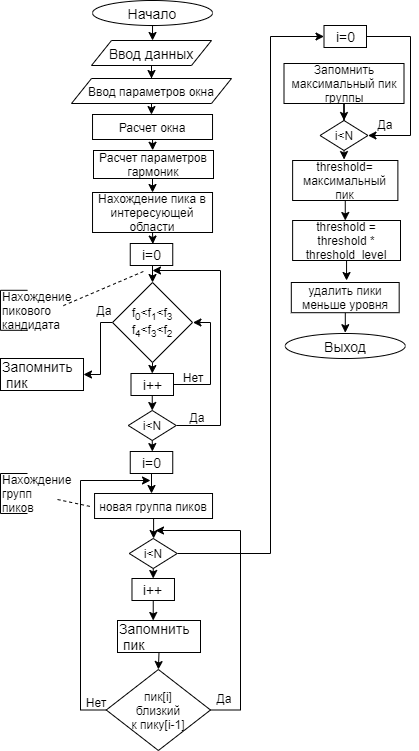

The diagram above was exported from draw.io. Its source (the exported page's mxGraphModel, read from the mxfile embedded in the PNG):
<mxGraphModel dx="1550" dy="787" grid="1" gridSize="10" guides="1" tooltips="1" connect="1" arrows="1" fold="1" page="1" pageScale="1" pageWidth="827" pageHeight="1169" math="0" shadow="0">
  <root>
    <mxCell id="0" />
    <mxCell id="1" parent="0" />
    <mxCell id="Efh1h2fHm3dp4cDvxHgI-1" value="" style="edgeStyle=orthogonalEdgeStyle;rounded=0;orthogonalLoop=1;jettySize=auto;html=1;exitX=0.5;exitY=1;exitDx=0;exitDy=0;" edge="1" parent="1" source="Efh1h2fHm3dp4cDvxHgI-16">
      <mxGeometry relative="1" as="geometry">
        <mxPoint x="192.05941176470586" y="80" as="sourcePoint" />
        <mxPoint x="192.0344827586207" y="100" as="targetPoint" />
      </mxGeometry>
    </mxCell>
    <mxCell id="Efh1h2fHm3dp4cDvxHgI-2" style="edgeStyle=orthogonalEdgeStyle;rounded=0;orthogonalLoop=1;jettySize=auto;html=1;exitX=0.5;exitY=1;exitDx=0;exitDy=0;entryX=0.493;entryY=-0.008;entryDx=0;entryDy=0;entryPerimeter=0;" edge="1" parent="1" source="Efh1h2fHm3dp4cDvxHgI-3" target="Efh1h2fHm3dp4cDvxHgI-5">
      <mxGeometry relative="1" as="geometry" />
    </mxCell>
    <mxCell id="Efh1h2fHm3dp4cDvxHgI-3" value="Расчет окна" style="rounded=0;whiteSpace=wrap;html=1;fontSize=12;glass=0;strokeWidth=1;shadow=0;" vertex="1" parent="1">
      <mxGeometry x="132.03" y="174" width="120" height="25" as="geometry" />
    </mxCell>
    <mxCell id="Efh1h2fHm3dp4cDvxHgI-4" style="edgeStyle=orthogonalEdgeStyle;rounded=0;orthogonalLoop=1;jettySize=auto;html=1;exitX=0.5;exitY=1;exitDx=0;exitDy=0;entryX=0.5;entryY=0;entryDx=0;entryDy=0;" edge="1" parent="1" source="Efh1h2fHm3dp4cDvxHgI-5" target="Efh1h2fHm3dp4cDvxHgI-7">
      <mxGeometry relative="1" as="geometry" />
    </mxCell>
    <mxCell id="Efh1h2fHm3dp4cDvxHgI-5" value="Расчет параметров гармоник" style="rounded=0;whiteSpace=wrap;html=1;fontSize=12;glass=0;strokeWidth=1;shadow=0;" vertex="1" parent="1">
      <mxGeometry x="133" y="210" width="120" height="28" as="geometry" />
    </mxCell>
    <mxCell id="Efh1h2fHm3dp4cDvxHgI-6" style="edgeStyle=orthogonalEdgeStyle;rounded=0;orthogonalLoop=1;jettySize=auto;html=1;exitX=0.5;exitY=1;exitDx=0;exitDy=0;entryX=0.532;entryY=0.025;entryDx=0;entryDy=0;entryPerimeter=0;" edge="1" parent="1" source="Efh1h2fHm3dp4cDvxHgI-7" target="Efh1h2fHm3dp4cDvxHgI-9">
      <mxGeometry relative="1" as="geometry" />
    </mxCell>
    <mxCell id="Efh1h2fHm3dp4cDvxHgI-7" value="Нахождение пика в интересующей области" style="rounded=0;whiteSpace=wrap;html=1;fontSize=12;glass=0;strokeWidth=1;shadow=0;" vertex="1" parent="1">
      <mxGeometry x="132.03" y="252" width="120" height="40" as="geometry" />
    </mxCell>
    <mxCell id="Efh1h2fHm3dp4cDvxHgI-8" style="edgeStyle=orthogonalEdgeStyle;rounded=0;orthogonalLoop=1;jettySize=auto;html=1;exitX=0.5;exitY=1;exitDx=0;exitDy=0;entryX=0.5;entryY=0;entryDx=0;entryDy=0;" edge="1" parent="1" source="Efh1h2fHm3dp4cDvxHgI-9" target="Efh1h2fHm3dp4cDvxHgI-12">
      <mxGeometry relative="1" as="geometry" />
    </mxCell>
    <mxCell id="Efh1h2fHm3dp4cDvxHgI-9" value="&lt;font style=&quot;font-size: 14px&quot;&gt;i=0&lt;/font&gt;" style="rounded=0;whiteSpace=wrap;html=1;fontSize=12;glass=0;strokeWidth=1;shadow=0;" vertex="1" parent="1">
      <mxGeometry x="169.75" y="303" width="42.5" height="22" as="geometry" />
    </mxCell>
    <mxCell id="Efh1h2fHm3dp4cDvxHgI-10" style="edgeStyle=orthogonalEdgeStyle;rounded=0;orthogonalLoop=1;jettySize=auto;html=1;exitX=0;exitY=0.5;exitDx=0;exitDy=0;entryX=1;entryY=0.5;entryDx=0;entryDy=0;" edge="1" parent="1" source="Efh1h2fHm3dp4cDvxHgI-12" target="Efh1h2fHm3dp4cDvxHgI-13">
      <mxGeometry relative="1" as="geometry">
        <Array as="points">
          <mxPoint x="140" y="382" />
          <mxPoint x="140" y="434" />
        </Array>
      </mxGeometry>
    </mxCell>
    <mxCell id="Efh1h2fHm3dp4cDvxHgI-11" style="edgeStyle=orthogonalEdgeStyle;rounded=0;orthogonalLoop=1;jettySize=auto;html=1;exitX=0.5;exitY=1;exitDx=0;exitDy=0;entryX=0.5;entryY=0;entryDx=0;entryDy=0;" edge="1" parent="1" source="Efh1h2fHm3dp4cDvxHgI-12" target="Efh1h2fHm3dp4cDvxHgI-24">
      <mxGeometry relative="1" as="geometry" />
    </mxCell>
    <mxCell id="Efh1h2fHm3dp4cDvxHgI-12" value="&lt;font&gt;&lt;font&gt;&lt;font&gt;&lt;font&gt;&lt;font&gt;&lt;font&gt;f&lt;sub&gt;0&lt;/sub&gt;&amp;lt;f&lt;sub&gt;1&lt;/sub&gt;&amp;lt;f&lt;sub&gt;3&lt;br&gt;&lt;/sub&gt;f&lt;sub&gt;4&lt;/sub&gt;&amp;lt;f&lt;sub&gt;3&lt;/sub&gt;&amp;lt;f&lt;sub&gt;2&lt;/sub&gt;&lt;sub&gt;&lt;br&gt;&lt;/sub&gt;&lt;/font&gt;&lt;/font&gt;&lt;/font&gt;&lt;/font&gt;&lt;/font&gt;&lt;/font&gt;" style="rhombus;whiteSpace=wrap;html=1;" vertex="1" parent="1">
      <mxGeometry x="152.03" y="342" width="80" height="80" as="geometry" />
    </mxCell>
    <mxCell id="Efh1h2fHm3dp4cDvxHgI-13" value="&lt;span style=&quot;font-size: 14px&quot;&gt;Запомнить&lt;br&gt;&amp;nbsp;пик&lt;/span&gt;" style="rounded=0;whiteSpace=wrap;html=1;fontSize=12;glass=0;strokeWidth=1;shadow=0;align=left;" vertex="1" parent="1">
      <mxGeometry x="40" y="418" width="83" height="32" as="geometry" />
    </mxCell>
    <mxCell id="Efh1h2fHm3dp4cDvxHgI-14" value="Да" style="text;html=1;strokeColor=none;fillColor=none;align=center;verticalAlign=middle;whiteSpace=wrap;rounded=0;" vertex="1" parent="1">
      <mxGeometry x="133" y="360" width="22.03" height="20" as="geometry" />
    </mxCell>
    <mxCell id="Efh1h2fHm3dp4cDvxHgI-15" value="Нет" style="text;html=1;strokeColor=none;fillColor=none;align=center;verticalAlign=middle;whiteSpace=wrap;rounded=0;" vertex="1" parent="1">
      <mxGeometry x="221.97" y="431" width="22.03" height="12" as="geometry" />
    </mxCell>
    <mxCell id="Efh1h2fHm3dp4cDvxHgI-16" value="&lt;span style=&quot;font-size: 14px&quot;&gt;Начало&lt;/span&gt;" style="ellipse;whiteSpace=wrap;html=1;" vertex="1" parent="1">
      <mxGeometry x="132.03" y="60" width="120" height="25" as="geometry" />
    </mxCell>
    <mxCell id="Efh1h2fHm3dp4cDvxHgI-17" value="&lt;span style=&quot;font-size: 14px&quot;&gt;Выход&lt;/span&gt;" style="ellipse;whiteSpace=wrap;html=1;" vertex="1" parent="1">
      <mxGeometry x="324.75" y="393" width="120" height="25" as="geometry" />
    </mxCell>
    <mxCell id="Efh1h2fHm3dp4cDvxHgI-18" style="edgeStyle=orthogonalEdgeStyle;rounded=0;orthogonalLoop=1;jettySize=auto;html=1;entryX=0.5;entryY=0;entryDx=0;entryDy=0;" edge="1" parent="1" source="Efh1h2fHm3dp4cDvxHgI-19" target="Efh1h2fHm3dp4cDvxHgI-21">
      <mxGeometry relative="1" as="geometry" />
    </mxCell>
    <mxCell id="Efh1h2fHm3dp4cDvxHgI-19" value="&lt;span style=&quot;font-size: 14px&quot;&gt;Ввод данных&lt;/span&gt;" style="shape=parallelogram;perimeter=parallelogramPerimeter;whiteSpace=wrap;html=1;fixedSize=1;rounded=0;shadow=0;glass=0;sketch=0;strokeWidth=1;" vertex="1" parent="1">
      <mxGeometry x="131" y="100" width="120" height="25" as="geometry" />
    </mxCell>
    <mxCell id="Efh1h2fHm3dp4cDvxHgI-20" style="edgeStyle=orthogonalEdgeStyle;rounded=0;orthogonalLoop=1;jettySize=auto;html=1;exitX=0.5;exitY=1;exitDx=0;exitDy=0;entryX=0.491;entryY=0.003;entryDx=0;entryDy=0;entryPerimeter=0;" edge="1" parent="1" source="Efh1h2fHm3dp4cDvxHgI-21" target="Efh1h2fHm3dp4cDvxHgI-3">
      <mxGeometry relative="1" as="geometry">
        <mxPoint x="191" y="190" as="targetPoint" />
      </mxGeometry>
    </mxCell>
    <mxCell id="Efh1h2fHm3dp4cDvxHgI-21" value="&lt;span&gt;Ввод параметров окна&lt;/span&gt;" style="shape=parallelogram;perimeter=parallelogramPerimeter;whiteSpace=wrap;html=1;fixedSize=1;rounded=0;shadow=0;glass=0;sketch=0;strokeWidth=1;" vertex="1" parent="1">
      <mxGeometry x="111" y="138" width="160" height="25" as="geometry" />
    </mxCell>
    <mxCell id="Efh1h2fHm3dp4cDvxHgI-22" style="edgeStyle=orthogonalEdgeStyle;rounded=0;orthogonalLoop=1;jettySize=auto;html=1;entryX=1.005;entryY=0.5;entryDx=0;entryDy=0;entryPerimeter=0;" edge="1" parent="1" source="Efh1h2fHm3dp4cDvxHgI-24" target="Efh1h2fHm3dp4cDvxHgI-12">
      <mxGeometry relative="1" as="geometry">
        <mxPoint x="192" y="330" as="targetPoint" />
        <Array as="points">
          <mxPoint x="250" y="444" />
          <mxPoint x="250" y="382" />
        </Array>
      </mxGeometry>
    </mxCell>
    <mxCell id="Efh1h2fHm3dp4cDvxHgI-23" style="edgeStyle=orthogonalEdgeStyle;rounded=0;orthogonalLoop=1;jettySize=auto;html=1;exitX=0.5;exitY=1;exitDx=0;exitDy=0;entryX=0.5;entryY=0;entryDx=0;entryDy=0;" edge="1" parent="1" source="Efh1h2fHm3dp4cDvxHgI-24" target="Efh1h2fHm3dp4cDvxHgI-27">
      <mxGeometry relative="1" as="geometry" />
    </mxCell>
    <mxCell id="Efh1h2fHm3dp4cDvxHgI-24" value="&lt;font style=&quot;font-size: 14px&quot;&gt;i++&lt;/font&gt;" style="rounded=0;whiteSpace=wrap;html=1;fontSize=12;glass=0;strokeWidth=1;shadow=0;" vertex="1" parent="1">
      <mxGeometry x="170.5" y="433" width="42.5" height="22" as="geometry" />
    </mxCell>
    <mxCell id="Efh1h2fHm3dp4cDvxHgI-25" style="edgeStyle=orthogonalEdgeStyle;rounded=0;orthogonalLoop=1;jettySize=auto;html=1;exitX=1;exitY=0.5;exitDx=0;exitDy=0;" edge="1" parent="1" source="Efh1h2fHm3dp4cDvxHgI-27">
      <mxGeometry relative="1" as="geometry">
        <mxPoint x="192" y="330.0000000000001" as="targetPoint" />
        <Array as="points">
          <mxPoint x="260" y="485" />
          <mxPoint x="260" y="330" />
        </Array>
      </mxGeometry>
    </mxCell>
    <mxCell id="Efh1h2fHm3dp4cDvxHgI-26" style="edgeStyle=orthogonalEdgeStyle;rounded=0;orthogonalLoop=1;jettySize=auto;html=1;exitX=0.5;exitY=1;exitDx=0;exitDy=0;entryX=0.521;entryY=0.003;entryDx=0;entryDy=0;entryPerimeter=0;" edge="1" parent="1" source="Efh1h2fHm3dp4cDvxHgI-27" target="Efh1h2fHm3dp4cDvxHgI-35">
      <mxGeometry relative="1" as="geometry" />
    </mxCell>
    <mxCell id="Efh1h2fHm3dp4cDvxHgI-27" value="i&amp;lt;N" style="rhombus;whiteSpace=wrap;html=1;rounded=0;shadow=0;glass=0;sketch=0;strokeWidth=1;" vertex="1" parent="1">
      <mxGeometry x="167.77" y="470" width="47.97" height="30" as="geometry" />
    </mxCell>
    <mxCell id="Efh1h2fHm3dp4cDvxHgI-28" value="Да" style="text;html=1;strokeColor=none;fillColor=none;align=center;verticalAlign=middle;whiteSpace=wrap;rounded=0;" vertex="1" parent="1">
      <mxGeometry x="225.97" y="467" width="22.03" height="20" as="geometry" />
    </mxCell>
    <mxCell id="Efh1h2fHm3dp4cDvxHgI-29" value="" style="endArrow=none;html=1;" edge="1" parent="1">
      <mxGeometry width="50" height="50" relative="1" as="geometry">
        <mxPoint x="40" y="349.79999999999984" as="sourcePoint" />
        <mxPoint x="67" y="349.79999999999984" as="targetPoint" />
      </mxGeometry>
    </mxCell>
    <mxCell id="Efh1h2fHm3dp4cDvxHgI-30" value="" style="endArrow=none;html=1;" edge="1" parent="1">
      <mxGeometry width="50" height="50" relative="1" as="geometry">
        <mxPoint x="40" y="389.79999999999995" as="sourcePoint" />
        <mxPoint x="67" y="389.79999999999995" as="targetPoint" />
      </mxGeometry>
    </mxCell>
    <mxCell id="Efh1h2fHm3dp4cDvxHgI-31" value="Нахождение пикового&lt;br&gt;кандидата" style="text;html=1;strokeColor=none;fillColor=none;align=left;verticalAlign=middle;whiteSpace=wrap;rounded=0;shadow=0;glass=0;sketch=0;" vertex="1" parent="1">
      <mxGeometry x="40" y="349.8" width="57" height="40" as="geometry" />
    </mxCell>
    <mxCell id="Efh1h2fHm3dp4cDvxHgI-32" value="" style="endArrow=none;html=1;entryX=0;entryY=0;entryDx=0;entryDy=0;" edge="1" parent="1" target="Efh1h2fHm3dp4cDvxHgI-31">
      <mxGeometry width="50" height="50" relative="1" as="geometry">
        <mxPoint x="40" y="389.79999999999995" as="sourcePoint" />
        <mxPoint x="87" y="329.8" as="targetPoint" />
      </mxGeometry>
    </mxCell>
    <mxCell id="Efh1h2fHm3dp4cDvxHgI-33" value="" style="endArrow=none;dashed=1;html=1;" edge="1" parent="1" source="Efh1h2fHm3dp4cDvxHgI-51">
      <mxGeometry width="50" height="50" relative="1" as="geometry">
        <mxPoint x="90" y="380" as="sourcePoint" />
        <mxPoint x="130" y="566" as="targetPoint" />
      </mxGeometry>
    </mxCell>
    <mxCell id="Efh1h2fHm3dp4cDvxHgI-34" style="edgeStyle=orthogonalEdgeStyle;rounded=0;orthogonalLoop=1;jettySize=auto;html=1;" edge="1" parent="1" source="Efh1h2fHm3dp4cDvxHgI-35">
      <mxGeometry relative="1" as="geometry">
        <mxPoint x="191" y="553" as="targetPoint" />
        <Array as="points">
          <mxPoint x="191" y="553" />
        </Array>
      </mxGeometry>
    </mxCell>
    <mxCell id="Efh1h2fHm3dp4cDvxHgI-35" value="&lt;font style=&quot;font-size: 14px&quot;&gt;i=0&lt;/font&gt;" style="rounded=0;whiteSpace=wrap;html=1;fontSize=12;glass=0;strokeWidth=1;shadow=0;" vertex="1" parent="1">
      <mxGeometry x="169.75" y="511" width="42.5" height="22" as="geometry" />
    </mxCell>
    <mxCell id="Efh1h2fHm3dp4cDvxHgI-36" style="edgeStyle=orthogonalEdgeStyle;rounded=0;orthogonalLoop=1;jettySize=auto;html=1;" edge="1" parent="1" source="Efh1h2fHm3dp4cDvxHgI-37">
      <mxGeometry relative="1" as="geometry">
        <mxPoint x="193" y="598" as="targetPoint" />
      </mxGeometry>
    </mxCell>
    <mxCell id="Efh1h2fHm3dp4cDvxHgI-37" value="новая группа пиков" style="rounded=0;whiteSpace=wrap;html=1;shadow=0;glass=0;sketch=0;strokeWidth=1;align=center;" vertex="1" parent="1">
      <mxGeometry x="134.06" y="553" width="117.97" height="25" as="geometry" />
    </mxCell>
    <mxCell id="Efh1h2fHm3dp4cDvxHgI-38" style="edgeStyle=orthogonalEdgeStyle;rounded=0;orthogonalLoop=1;jettySize=auto;html=1;entryX=0.382;entryY=0;entryDx=0;entryDy=0;entryPerimeter=0;" edge="1" parent="1">
      <mxGeometry relative="1" as="geometry">
        <mxPoint x="192.75" y="660" as="sourcePoint" />
        <mxPoint x="192.70600000000013" y="680" as="targetPoint" />
      </mxGeometry>
    </mxCell>
    <mxCell id="Efh1h2fHm3dp4cDvxHgI-39" value="&lt;font style=&quot;font-size: 14px&quot;&gt;i++&lt;/font&gt;" style="rounded=0;whiteSpace=wrap;html=1;fontSize=12;glass=0;strokeWidth=1;shadow=0;" vertex="1" parent="1">
      <mxGeometry x="171.48" y="638" width="42.5" height="22" as="geometry" />
    </mxCell>
    <mxCell id="Efh1h2fHm3dp4cDvxHgI-40" style="edgeStyle=orthogonalEdgeStyle;rounded=0;orthogonalLoop=1;jettySize=auto;html=1;exitX=0.5;exitY=1;exitDx=0;exitDy=0;entryX=0.5;entryY=0;entryDx=0;entryDy=0;" edge="1" parent="1" source="Efh1h2fHm3dp4cDvxHgI-42" target="Efh1h2fHm3dp4cDvxHgI-39">
      <mxGeometry relative="1" as="geometry" />
    </mxCell>
    <mxCell id="Efh1h2fHm3dp4cDvxHgI-41" style="edgeStyle=orthogonalEdgeStyle;rounded=0;orthogonalLoop=1;jettySize=auto;html=1;exitX=1;exitY=0.5;exitDx=0;exitDy=0;entryX=0;entryY=0.5;entryDx=0;entryDy=0;" edge="1" parent="1" source="Efh1h2fHm3dp4cDvxHgI-42" target="Efh1h2fHm3dp4cDvxHgI-56">
      <mxGeometry relative="1" as="geometry">
        <mxPoint x="310" y="100" as="targetPoint" />
        <Array as="points">
          <mxPoint x="310" y="613" />
          <mxPoint x="310" y="96" />
        </Array>
      </mxGeometry>
    </mxCell>
    <mxCell id="Efh1h2fHm3dp4cDvxHgI-42" value="i&amp;lt;N" style="rhombus;whiteSpace=wrap;html=1;rounded=0;shadow=0;glass=0;sketch=0;strokeWidth=1;" vertex="1" parent="1">
      <mxGeometry x="168.75" y="598" width="47.97" height="30" as="geometry" />
    </mxCell>
    <mxCell id="Efh1h2fHm3dp4cDvxHgI-43" style="edgeStyle=orthogonalEdgeStyle;rounded=0;orthogonalLoop=1;jettySize=auto;html=1;exitX=0.5;exitY=1;exitDx=0;exitDy=0;entryX=0.5;entryY=0;entryDx=0;entryDy=0;" edge="1" parent="1" source="Efh1h2fHm3dp4cDvxHgI-44" target="Efh1h2fHm3dp4cDvxHgI-47">
      <mxGeometry relative="1" as="geometry" />
    </mxCell>
    <mxCell id="Efh1h2fHm3dp4cDvxHgI-44" value="&lt;span style=&quot;font-size: 14px&quot;&gt;Запомнить&lt;br&gt;&amp;nbsp;пик&lt;/span&gt;" style="rounded=0;whiteSpace=wrap;html=1;fontSize=12;glass=0;strokeWidth=1;shadow=0;align=left;" vertex="1" parent="1">
      <mxGeometry x="157" y="680" width="83" height="32" as="geometry" />
    </mxCell>
    <mxCell id="Efh1h2fHm3dp4cDvxHgI-45" style="edgeStyle=orthogonalEdgeStyle;rounded=0;orthogonalLoop=1;jettySize=auto;html=1;exitX=0;exitY=0.5;exitDx=0;exitDy=0;" edge="1" parent="1" source="Efh1h2fHm3dp4cDvxHgI-47">
      <mxGeometry relative="1" as="geometry">
        <mxPoint x="190" y="540" as="targetPoint" />
        <Array as="points">
          <mxPoint x="120" y="770" />
          <mxPoint x="120" y="540" />
        </Array>
      </mxGeometry>
    </mxCell>
    <mxCell id="Efh1h2fHm3dp4cDvxHgI-46" style="edgeStyle=orthogonalEdgeStyle;rounded=0;orthogonalLoop=1;jettySize=auto;html=1;exitX=1;exitY=0.5;exitDx=0;exitDy=0;" edge="1" parent="1" source="Efh1h2fHm3dp4cDvxHgI-47">
      <mxGeometry relative="1" as="geometry">
        <mxPoint x="195" y="590" as="targetPoint" />
        <Array as="points">
          <mxPoint x="280" y="770" />
          <mxPoint x="280" y="590" />
        </Array>
      </mxGeometry>
    </mxCell>
    <mxCell id="Efh1h2fHm3dp4cDvxHgI-47" value="пик[i]&lt;br&gt;близкий&lt;br&gt;к пику[i-1]" style="rhombus;whiteSpace=wrap;html=1;rounded=0;shadow=0;glass=0;sketch=0;strokeWidth=1;align=center;" vertex="1" parent="1">
      <mxGeometry x="145.76" y="729" width="104.24" height="81" as="geometry" />
    </mxCell>
    <mxCell id="Efh1h2fHm3dp4cDvxHgI-48" value="Нет" style="text;html=1;strokeColor=none;fillColor=none;align=center;verticalAlign=middle;whiteSpace=wrap;rounded=0;" vertex="1" parent="1">
      <mxGeometry x="125" y="756" width="22.03" height="12" as="geometry" />
    </mxCell>
    <mxCell id="Efh1h2fHm3dp4cDvxHgI-49" value="" style="endArrow=none;html=1;" edge="1" parent="1">
      <mxGeometry width="50" height="50" relative="1" as="geometry">
        <mxPoint x="40" y="533" as="sourcePoint" />
        <mxPoint x="67" y="533" as="targetPoint" />
      </mxGeometry>
    </mxCell>
    <mxCell id="Efh1h2fHm3dp4cDvxHgI-50" value="" style="endArrow=none;html=1;" edge="1" parent="1">
      <mxGeometry width="50" height="50" relative="1" as="geometry">
        <mxPoint x="40" y="573" as="sourcePoint" />
        <mxPoint x="67" y="573" as="targetPoint" />
      </mxGeometry>
    </mxCell>
    <mxCell id="Efh1h2fHm3dp4cDvxHgI-51" value="Нахождение групп&lt;br&gt;пиков" style="text;html=1;strokeColor=none;fillColor=none;align=left;verticalAlign=middle;whiteSpace=wrap;rounded=0;shadow=0;glass=0;sketch=0;" vertex="1" parent="1">
      <mxGeometry x="40" y="533" width="57" height="40" as="geometry" />
    </mxCell>
    <mxCell id="Efh1h2fHm3dp4cDvxHgI-52" value="" style="endArrow=none;html=1;entryX=0;entryY=0;entryDx=0;entryDy=0;" edge="1" parent="1" target="Efh1h2fHm3dp4cDvxHgI-51">
      <mxGeometry width="50" height="50" relative="1" as="geometry">
        <mxPoint x="40" y="573" as="sourcePoint" />
        <mxPoint x="87" y="513" as="targetPoint" />
      </mxGeometry>
    </mxCell>
    <mxCell id="Efh1h2fHm3dp4cDvxHgI-53" value="" style="endArrow=none;dashed=1;html=1;exitX=1.011;exitY=0.633;exitDx=0;exitDy=0;exitPerimeter=0;" edge="1" parent="1">
      <mxGeometry width="50" height="50" relative="1" as="geometry">
        <mxPoint x="102.827" y="365.1200000000001" as="sourcePoint" />
        <mxPoint x="185.20000000000005" y="330.0000000000001" as="targetPoint" />
      </mxGeometry>
    </mxCell>
    <mxCell id="Efh1h2fHm3dp4cDvxHgI-54" value="Да" style="text;html=1;strokeColor=none;fillColor=none;align=center;verticalAlign=middle;whiteSpace=wrap;rounded=0;" vertex="1" parent="1">
      <mxGeometry x="253" y="748" width="22.03" height="20" as="geometry" />
    </mxCell>
    <mxCell id="Efh1h2fHm3dp4cDvxHgI-55" style="edgeStyle=orthogonalEdgeStyle;rounded=0;orthogonalLoop=1;jettySize=auto;html=1;entryX=1;entryY=0.5;entryDx=0;entryDy=0;" edge="1" parent="1" source="Efh1h2fHm3dp4cDvxHgI-56" target="Efh1h2fHm3dp4cDvxHgI-60">
      <mxGeometry relative="1" as="geometry">
        <mxPoint x="410" y="200" as="targetPoint" />
        <Array as="points">
          <mxPoint x="450" y="96" />
          <mxPoint x="450" y="195" />
        </Array>
      </mxGeometry>
    </mxCell>
    <mxCell id="Efh1h2fHm3dp4cDvxHgI-56" value="&lt;font style=&quot;font-size: 14px&quot;&gt;i=0&lt;/font&gt;" style="rounded=0;whiteSpace=wrap;html=1;fontSize=12;glass=0;strokeWidth=1;shadow=0;" vertex="1" parent="1">
      <mxGeometry x="363.5" y="85" width="42.5" height="22" as="geometry" />
    </mxCell>
    <mxCell id="Efh1h2fHm3dp4cDvxHgI-57" style="edgeStyle=orthogonalEdgeStyle;rounded=0;orthogonalLoop=1;jettySize=auto;html=1;entryX=0.5;entryY=0;entryDx=0;entryDy=0;" edge="1" parent="1" source="Efh1h2fHm3dp4cDvxHgI-58" target="Efh1h2fHm3dp4cDvxHgI-60">
      <mxGeometry relative="1" as="geometry" />
    </mxCell>
    <mxCell id="Efh1h2fHm3dp4cDvxHgI-58" value="Запомнить максимальный пик группы" style="rounded=0;whiteSpace=wrap;html=1;fontSize=12;glass=0;strokeWidth=1;shadow=0;" vertex="1" parent="1">
      <mxGeometry x="323.5" y="123" width="120" height="40" as="geometry" />
    </mxCell>
    <mxCell id="Efh1h2fHm3dp4cDvxHgI-59" style="edgeStyle=orthogonalEdgeStyle;rounded=0;orthogonalLoop=1;jettySize=auto;html=1;exitX=0.5;exitY=1;exitDx=0;exitDy=0;entryX=0.489;entryY=-0.024;entryDx=0;entryDy=0;entryPerimeter=0;" edge="1" parent="1" source="Efh1h2fHm3dp4cDvxHgI-60" target="Efh1h2fHm3dp4cDvxHgI-63">
      <mxGeometry relative="1" as="geometry" />
    </mxCell>
    <mxCell id="Efh1h2fHm3dp4cDvxHgI-60" value="i&amp;lt;N" style="rhombus;whiteSpace=wrap;html=1;rounded=0;shadow=0;glass=0;sketch=0;strokeWidth=1;" vertex="1" parent="1">
      <mxGeometry x="359.52" y="180" width="47.97" height="30" as="geometry" />
    </mxCell>
    <mxCell id="Efh1h2fHm3dp4cDvxHgI-61" value="Да" style="text;html=1;strokeColor=none;fillColor=none;align=center;verticalAlign=middle;whiteSpace=wrap;rounded=0;" vertex="1" parent="1">
      <mxGeometry x="414" y="174" width="22.03" height="20" as="geometry" />
    </mxCell>
    <mxCell id="Efh1h2fHm3dp4cDvxHgI-62" style="edgeStyle=orthogonalEdgeStyle;rounded=0;orthogonalLoop=1;jettySize=auto;html=1;exitX=0.5;exitY=1;exitDx=0;exitDy=0;entryX=0.488;entryY=0;entryDx=0;entryDy=0;entryPerimeter=0;" edge="1" parent="1" source="Efh1h2fHm3dp4cDvxHgI-63" target="Efh1h2fHm3dp4cDvxHgI-65">
      <mxGeometry relative="1" as="geometry" />
    </mxCell>
    <mxCell id="Efh1h2fHm3dp4cDvxHgI-63" value="&lt;span&gt;threshold=&lt;/span&gt;&lt;br&gt;&lt;span&gt;максимальный&lt;/span&gt;&lt;br&gt;&lt;span&gt;пик&lt;/span&gt;" style="rounded=0;whiteSpace=wrap;html=1;shadow=0;glass=0;sketch=0;strokeWidth=1;align=center;" vertex="1" parent="1">
      <mxGeometry x="332.13" y="220" width="105.25" height="40" as="geometry" />
    </mxCell>
    <mxCell id="Efh1h2fHm3dp4cDvxHgI-64" style="edgeStyle=orthogonalEdgeStyle;rounded=0;orthogonalLoop=1;jettySize=auto;html=1;exitX=0.5;exitY=1;exitDx=0;exitDy=0;" edge="1" parent="1" source="Efh1h2fHm3dp4cDvxHgI-65">
      <mxGeometry relative="1" as="geometry">
        <mxPoint x="386.04651162790697" y="340.0000000000001" as="targetPoint" />
      </mxGeometry>
    </mxCell>
    <mxCell id="Efh1h2fHm3dp4cDvxHgI-65" value="threshold = threshold * threshold_level" style="rounded=0;whiteSpace=wrap;html=1;shadow=0;glass=0;sketch=0;strokeWidth=1;align=center;" vertex="1" parent="1">
      <mxGeometry x="332.13" y="280" width="107.87" height="40" as="geometry" />
    </mxCell>
    <mxCell id="Efh1h2fHm3dp4cDvxHgI-66" style="edgeStyle=orthogonalEdgeStyle;rounded=0;orthogonalLoop=1;jettySize=auto;html=1;" edge="1" parent="1" source="Efh1h2fHm3dp4cDvxHgI-67" target="Efh1h2fHm3dp4cDvxHgI-17">
      <mxGeometry relative="1" as="geometry" />
    </mxCell>
    <mxCell id="Efh1h2fHm3dp4cDvxHgI-67" value="удалить пики меньше уровня" style="rounded=0;whiteSpace=wrap;html=1;shadow=0;glass=0;sketch=0;strokeWidth=1;align=center;" vertex="1" parent="1">
      <mxGeometry x="330.81" y="342" width="107.87" height="30.2" as="geometry" />
    </mxCell>
  </root>
</mxGraphModel>